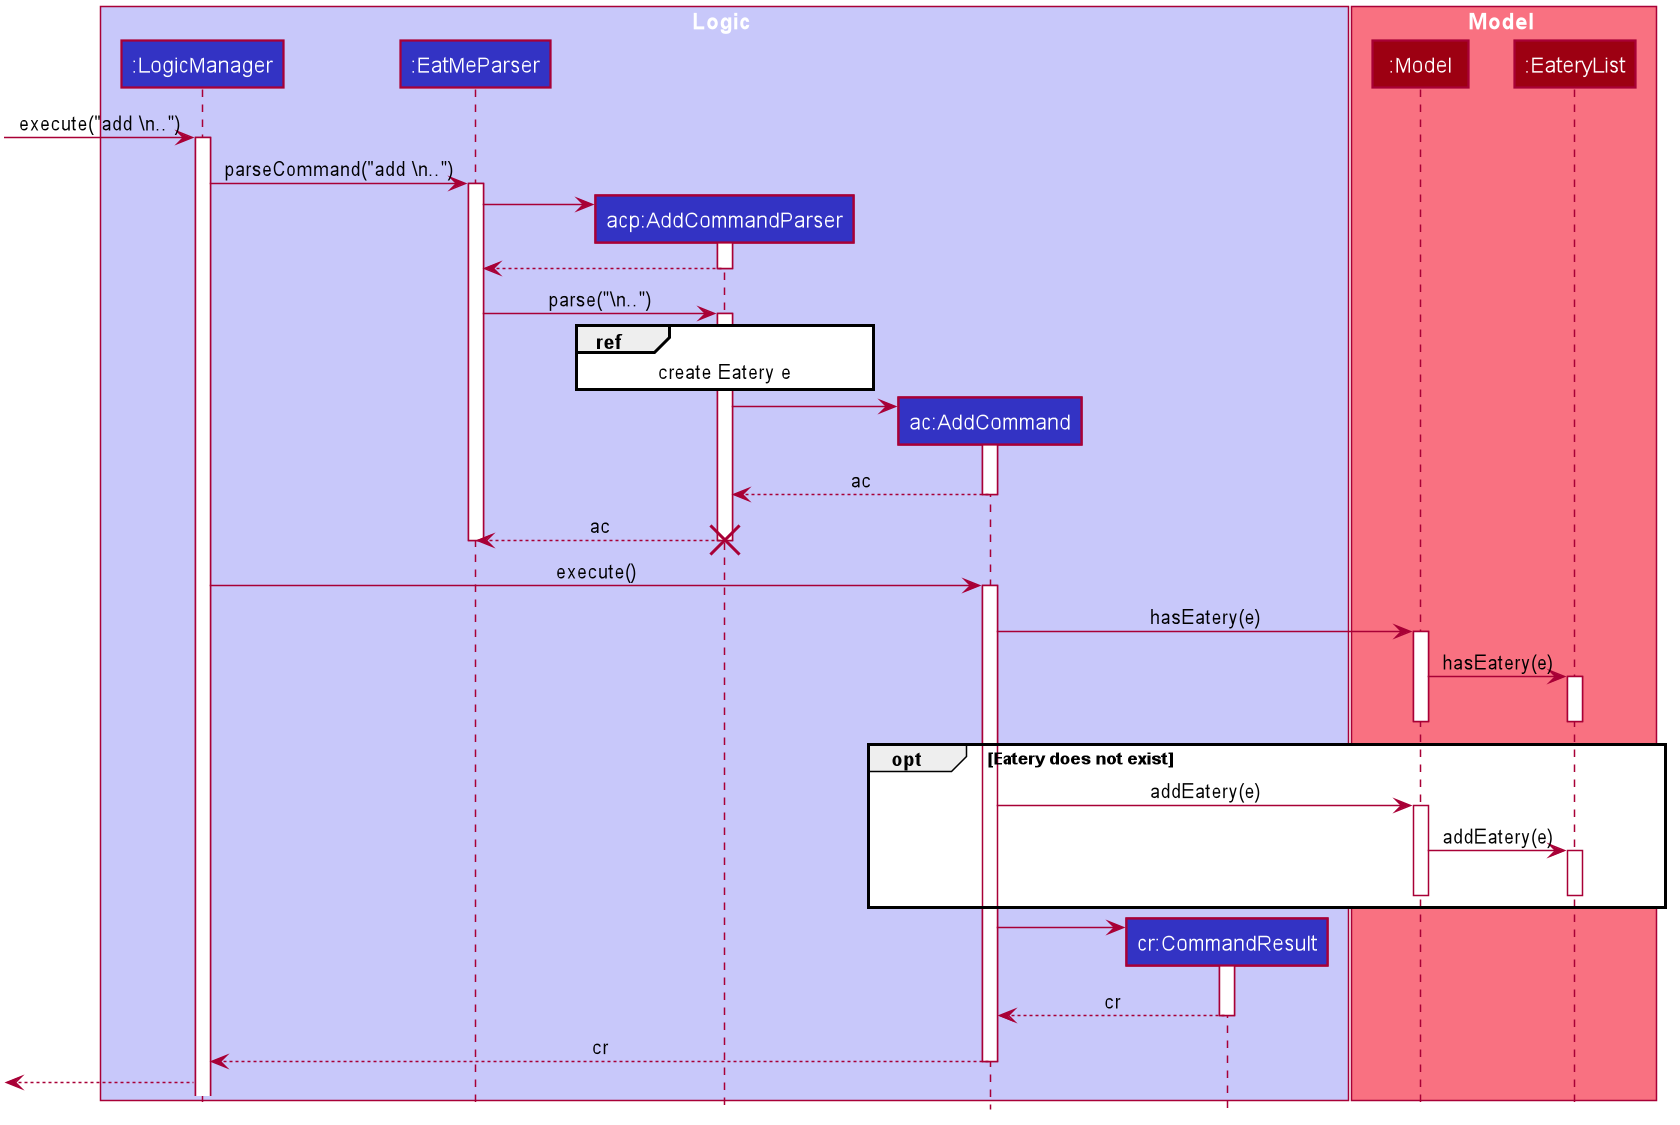

The diagram above was rendered by PlantUML. Its source (embedded in the PNG):
@startuml








skinparam BackgroundColor #FFFFFFF

skinparam Shadowing false

skinparam Class {
    FontColor #FFFFFF
    BorderThickness 1
    BorderColor #FFFFFF
    StereotypeFontColor #FFFFFF
    FontName Arial
}

skinparam Actor {
    BorderColor #000000
    Color #000000
    FontName Arial
}

skinparam Sequence {
    MessageAlign center
    BoxFontSize 15
    BoxPadding 0
    BoxFontColor #FFFFFF
    FontName Arial
}

skinparam Participant {
    FontColor #FFFFFFF
    Padding 20
}

skinparam MinClassWidth 50
skinparam ParticipantPadding 10
skinparam Shadowing false
skinparam DefaultTextAlignment center
skinparam packageStyle Rectangle

hide footbox
hide members
hide circle
box Logic #C8C8FA
	participant ":LogicManager" #3333C4
	participant ":EatMeParser" #3333C4
	participant "acp:AddCommandParser" #3333C4
	participant "ac:AddCommand" #3333C4
	participant "cr:CommandResult" #3333C4
end box

box Model #F97181
	participant ":Model" #9D0012
	participant ":EateryList" #9D0012
end box

[-> ":LogicManager" : execute("add \\n..")
activate ":LogicManager"

":LogicManager" -> ":EatMeParser" : parseCommand("add \\n..")
activate ":EatMeParser"

create "acp:AddCommandParser"
":EatMeParser" -> "acp:AddCommandParser"
activate "acp:AddCommandParser"
"acp:AddCommandParser" --> ":EatMeParser"
deactivate "acp:AddCommandParser"

":EatMeParser" -> "acp:AddCommandParser" : parse("\\n..")
activate "acp:AddCommandParser"
ref over "acp:AddCommandParser" : create Eatery e

create "ac:AddCommand"
"acp:AddCommandParser" -> "ac:AddCommand"
activate "ac:AddCommand"
"ac:AddCommand" --> "acp:AddCommandParser" : ac
deactivate "ac:AddCommand"

"acp:AddCommandParser" --> ":EatMeParser" : ac
deactivate "acp:AddCommandParser"
destroy "acp:AddCommandParser"
deactivate ":EatMeParser"

":LogicManager" -> "ac:AddCommand" : execute()
activate "ac:AddCommand"
"ac:AddCommand" -> ":Model" : hasEatery(e)
activate ":Model"
":Model" -> ":EateryList" : hasEatery(e)
activate ":EateryList"
deactivate ":Model"
deactivate ":EateryList"

opt Eatery does not exist
	"ac:AddCommand" -> ":Model" : addEatery(e)
	activate ":Model"
	":Model" -> ":EateryList" : addEatery(e)
	activate ":EateryList"
	deactivate ":Model"
	deactivate ":EateryList"
end

create "cr:CommandResult"
"ac:AddCommand" -> "cr:CommandResult"
activate "cr:CommandResult"
"cr:CommandResult" --> "ac:AddCommand" : cr
deactivate "cr:CommandResult"
"ac:AddCommand" --> ":LogicManager" : cr
deactivate "ac:AddCommand"


[<-- ":LogicManager"
@enduml